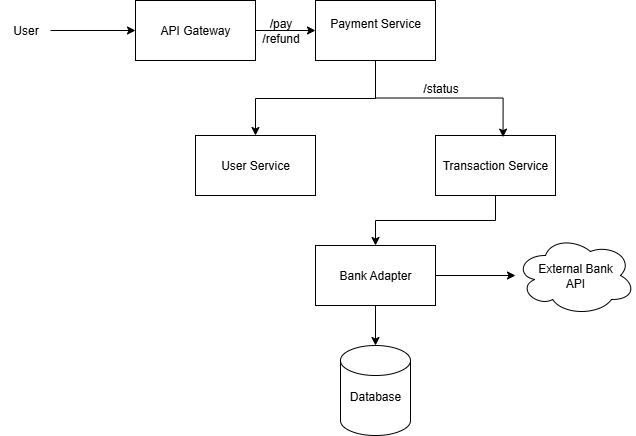

The diagram above was exported from draw.io. Its source (the exported page's mxGraphModel, read from the mxfile embedded in the PNG):
<mxGraphModel dx="1042" dy="527" grid="1" gridSize="10" guides="1" tooltips="1" connect="1" arrows="1" fold="1" page="1" pageScale="1" pageWidth="827" pageHeight="1169" math="0" shadow="0">
  <root>
    <mxCell id="0" />
    <mxCell id="1" parent="0" />
    <mxCell id="g9Z_f8GrGyKYnhnVescm-10" value="" style="edgeStyle=orthogonalEdgeStyle;rounded=0;orthogonalLoop=1;jettySize=auto;html=1;" edge="1" parent="1" source="g9Z_f8GrGyKYnhnVescm-1" target="g9Z_f8GrGyKYnhnVescm-2">
      <mxGeometry relative="1" as="geometry" />
    </mxCell>
    <mxCell id="g9Z_f8GrGyKYnhnVescm-1" value="API Gateway" style="rounded=0;whiteSpace=wrap;html=1;" vertex="1" parent="1">
      <mxGeometry x="180" y="55" width="120" height="60" as="geometry" />
    </mxCell>
    <mxCell id="g9Z_f8GrGyKYnhnVescm-11" style="edgeStyle=orthogonalEdgeStyle;rounded=0;orthogonalLoop=1;jettySize=auto;html=1;entryX=0.5;entryY=0;entryDx=0;entryDy=0;" edge="1" parent="1" source="g9Z_f8GrGyKYnhnVescm-2" target="g9Z_f8GrGyKYnhnVescm-3">
      <mxGeometry relative="1" as="geometry">
        <mxPoint x="550" y="160" as="targetPoint" />
        <Array as="points">
          <mxPoint x="420" y="153" />
          <mxPoint x="300" y="153" />
        </Array>
      </mxGeometry>
    </mxCell>
    <mxCell id="g9Z_f8GrGyKYnhnVescm-2" value="Payment Service&lt;div&gt;&lt;br&gt;&lt;/div&gt;" style="rounded=0;whiteSpace=wrap;html=1;" vertex="1" parent="1">
      <mxGeometry x="360" y="55" width="120" height="60" as="geometry" />
    </mxCell>
    <mxCell id="g9Z_f8GrGyKYnhnVescm-3" value="User Service" style="rounded=0;whiteSpace=wrap;html=1;" vertex="1" parent="1">
      <mxGeometry x="240" y="190" width="120" height="60" as="geometry" />
    </mxCell>
    <mxCell id="g9Z_f8GrGyKYnhnVescm-17" style="edgeStyle=orthogonalEdgeStyle;rounded=0;orthogonalLoop=1;jettySize=auto;html=1;entryX=0.5;entryY=0;entryDx=0;entryDy=0;" edge="1" parent="1" source="g9Z_f8GrGyKYnhnVescm-4" target="g9Z_f8GrGyKYnhnVescm-5">
      <mxGeometry relative="1" as="geometry" />
    </mxCell>
    <mxCell id="g9Z_f8GrGyKYnhnVescm-4" value="Transaction Service" style="rounded=0;whiteSpace=wrap;html=1;" vertex="1" parent="1">
      <mxGeometry x="480" y="190" width="120" height="60" as="geometry" />
    </mxCell>
    <mxCell id="g9Z_f8GrGyKYnhnVescm-18" style="edgeStyle=orthogonalEdgeStyle;rounded=0;orthogonalLoop=1;jettySize=auto;html=1;" edge="1" parent="1" source="g9Z_f8GrGyKYnhnVescm-5" target="g9Z_f8GrGyKYnhnVescm-7">
      <mxGeometry relative="1" as="geometry" />
    </mxCell>
    <mxCell id="g9Z_f8GrGyKYnhnVescm-5" value="Bank Adapter" style="rounded=0;whiteSpace=wrap;html=1;" vertex="1" parent="1">
      <mxGeometry x="360" y="300" width="120" height="60" as="geometry" />
    </mxCell>
    <mxCell id="g9Z_f8GrGyKYnhnVescm-6" value="Database&lt;div&gt;&lt;br&gt;&lt;/div&gt;" style="shape=cylinder3;whiteSpace=wrap;html=1;boundedLbl=1;backgroundOutline=1;size=15;" vertex="1" parent="1">
      <mxGeometry x="385" y="400" width="70" height="90" as="geometry" />
    </mxCell>
    <mxCell id="g9Z_f8GrGyKYnhnVescm-7" value="External Bank&lt;div&gt;API&lt;/div&gt;" style="ellipse;shape=cloud;whiteSpace=wrap;html=1;" vertex="1" parent="1">
      <mxGeometry x="560" y="290" width="120" height="80" as="geometry" />
    </mxCell>
    <mxCell id="g9Z_f8GrGyKYnhnVescm-9" value="" style="edgeStyle=orthogonalEdgeStyle;rounded=0;orthogonalLoop=1;jettySize=auto;html=1;" edge="1" parent="1" source="g9Z_f8GrGyKYnhnVescm-8" target="g9Z_f8GrGyKYnhnVescm-1">
      <mxGeometry relative="1" as="geometry" />
    </mxCell>
    <mxCell id="g9Z_f8GrGyKYnhnVescm-8" value="User" style="text;html=1;align=center;verticalAlign=middle;resizable=0;points=[];autosize=1;strokeColor=none;fillColor=none;" vertex="1" parent="1">
      <mxGeometry x="45" y="70" width="50" height="30" as="geometry" />
    </mxCell>
    <mxCell id="g9Z_f8GrGyKYnhnVescm-16" style="edgeStyle=orthogonalEdgeStyle;rounded=0;orthogonalLoop=1;jettySize=auto;html=1;entryX=0.563;entryY=0.027;entryDx=0;entryDy=0;entryPerimeter=0;" edge="1" parent="1" source="g9Z_f8GrGyKYnhnVescm-2" target="g9Z_f8GrGyKYnhnVescm-4">
      <mxGeometry relative="1" as="geometry" />
    </mxCell>
    <mxCell id="g9Z_f8GrGyKYnhnVescm-19" style="edgeStyle=orthogonalEdgeStyle;rounded=0;orthogonalLoop=1;jettySize=auto;html=1;entryX=0.5;entryY=0;entryDx=0;entryDy=0;entryPerimeter=0;" edge="1" parent="1" source="g9Z_f8GrGyKYnhnVescm-5" target="g9Z_f8GrGyKYnhnVescm-6">
      <mxGeometry relative="1" as="geometry" />
    </mxCell>
    <mxCell id="g9Z_f8GrGyKYnhnVescm-20" value="/pay&lt;div&gt;&lt;br&gt;&lt;/div&gt;" style="text;html=1;align=center;verticalAlign=middle;resizable=0;points=[];autosize=1;strokeColor=none;fillColor=none;" vertex="1" parent="1">
      <mxGeometry x="300" y="65" width="50" height="40" as="geometry" />
    </mxCell>
    <mxCell id="g9Z_f8GrGyKYnhnVescm-21" value="/refund&lt;div&gt;&lt;br&gt;&lt;/div&gt;" style="text;html=1;align=center;verticalAlign=middle;resizable=0;points=[];autosize=1;strokeColor=none;fillColor=none;" vertex="1" parent="1">
      <mxGeometry x="295" y="80" width="60" height="40" as="geometry" />
    </mxCell>
    <mxCell id="g9Z_f8GrGyKYnhnVescm-22" value="/status&lt;div&gt;&lt;br&gt;&lt;/div&gt;" style="text;html=1;align=center;verticalAlign=middle;resizable=0;points=[];autosize=1;strokeColor=none;fillColor=none;" vertex="1" parent="1">
      <mxGeometry x="455" y="130" width="60" height="40" as="geometry" />
    </mxCell>
  </root>
</mxGraphModel>